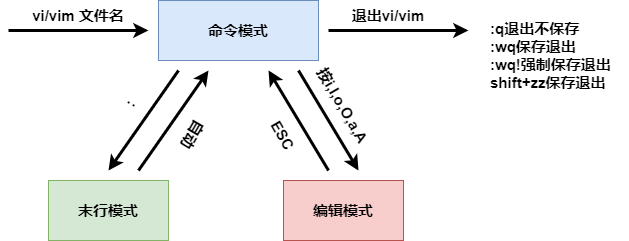

The diagram above was exported from draw.io. Its source (the exported page's mxGraphModel, read from the mxfile embedded in the PNG):
<mxGraphModel dx="1036" dy="606" grid="1" gridSize="10" guides="1" tooltips="1" connect="1" arrows="1" fold="1" page="1" pageScale="1" pageWidth="827" pageHeight="1169" math="0" shadow="0">
  <root>
    <mxCell id="0" />
    <mxCell id="1" parent="0" />
    <mxCell id="do3-TMfbNr4f-LdGzdAA-1" value="&lt;b&gt;&lt;font style=&quot;font-size: 15px;&quot;&gt;命令模式&lt;/font&gt;&lt;/b&gt;" style="rounded=0;whiteSpace=wrap;html=1;fillColor=#dae8fc;strokeColor=#6c8ebf;" vertex="1" parent="1">
      <mxGeometry x="300" y="110" width="160" height="60" as="geometry" />
    </mxCell>
    <mxCell id="do3-TMfbNr4f-LdGzdAA-2" value="&lt;b&gt;&lt;font style=&quot;font-size: 15px;&quot;&gt;末行模式&lt;/font&gt;&lt;/b&gt;" style="rounded=0;whiteSpace=wrap;html=1;fillColor=#d5e8d4;strokeColor=#82b366;" vertex="1" parent="1">
      <mxGeometry x="190" y="290" width="120" height="60" as="geometry" />
    </mxCell>
    <mxCell id="do3-TMfbNr4f-LdGzdAA-3" value="&lt;b&gt;&lt;font style=&quot;font-size: 15px;&quot;&gt;编辑模式&lt;/font&gt;&lt;/b&gt;" style="rounded=0;whiteSpace=wrap;html=1;fillColor=#f8cecc;strokeColor=#b85450;" vertex="1" parent="1">
      <mxGeometry x="425" y="290" width="120" height="60" as="geometry" />
    </mxCell>
    <mxCell id="do3-TMfbNr4f-LdGzdAA-4" value="" style="endArrow=classic;html=1;rounded=0;strokeWidth=3;" edge="1" parent="1">
      <mxGeometry width="50" height="50" relative="1" as="geometry">
        <mxPoint x="440" y="180" as="sourcePoint" />
        <mxPoint x="500" y="280" as="targetPoint" />
      </mxGeometry>
    </mxCell>
    <mxCell id="do3-TMfbNr4f-LdGzdAA-5" value="&lt;b&gt;&lt;font style=&quot;font-size: 15px;&quot;&gt;按i,I,o,O,a,A&lt;/font&gt;&lt;/b&gt;" style="text;html=1;align=center;verticalAlign=middle;whiteSpace=wrap;rounded=0;rotation=60;" vertex="1" parent="1">
      <mxGeometry x="440" y="200" width="90" height="30" as="geometry" />
    </mxCell>
    <mxCell id="do3-TMfbNr4f-LdGzdAA-6" value="" style="endArrow=classic;html=1;rounded=0;strokeWidth=3;" edge="1" parent="1">
      <mxGeometry width="50" height="50" relative="1" as="geometry">
        <mxPoint x="470" y="280" as="sourcePoint" />
        <mxPoint x="410" y="180" as="targetPoint" />
      </mxGeometry>
    </mxCell>
    <mxCell id="do3-TMfbNr4f-LdGzdAA-7" value="&lt;b&gt;&lt;font style=&quot;font-size: 15px;&quot;&gt;ESC&lt;/font&gt;&lt;/b&gt;" style="text;html=1;align=center;verticalAlign=middle;whiteSpace=wrap;rounded=0;rotation=60;" vertex="1" parent="1">
      <mxGeometry x="380" y="230" width="90" height="30" as="geometry" />
    </mxCell>
    <mxCell id="do3-TMfbNr4f-LdGzdAA-9" value="" style="endArrow=classic;html=1;rounded=0;strokeWidth=3;" edge="1" parent="1">
      <mxGeometry width="50" height="50" relative="1" as="geometry">
        <mxPoint x="150" y="140" as="sourcePoint" />
        <mxPoint x="290" y="140" as="targetPoint" />
      </mxGeometry>
    </mxCell>
    <mxCell id="do3-TMfbNr4f-LdGzdAA-10" value="&lt;font style=&quot;font-size: 15px;&quot;&gt;&lt;b&gt;vi/vim 文件名&lt;/b&gt;&lt;/font&gt;" style="text;html=1;align=center;verticalAlign=middle;whiteSpace=wrap;rounded=0;" vertex="1" parent="1">
      <mxGeometry x="170" y="110" width="100" height="30" as="geometry" />
    </mxCell>
    <mxCell id="do3-TMfbNr4f-LdGzdAA-11" value="" style="endArrow=classic;html=1;rounded=0;strokeWidth=3;" edge="1" parent="1">
      <mxGeometry width="50" height="50" relative="1" as="geometry">
        <mxPoint x="320" y="180" as="sourcePoint" />
        <mxPoint x="250" y="280" as="targetPoint" />
      </mxGeometry>
    </mxCell>
    <mxCell id="do3-TMfbNr4f-LdGzdAA-12" value="" style="endArrow=classic;html=1;rounded=0;strokeWidth=3;" edge="1" parent="1">
      <mxGeometry width="50" height="50" relative="1" as="geometry">
        <mxPoint x="280" y="280" as="sourcePoint" />
        <mxPoint x="350" y="180" as="targetPoint" />
      </mxGeometry>
    </mxCell>
    <mxCell id="do3-TMfbNr4f-LdGzdAA-13" value="&lt;b&gt;&lt;font style=&quot;font-size: 15px;&quot;&gt;:&lt;/font&gt;&lt;/b&gt;" style="text;html=1;align=center;verticalAlign=middle;whiteSpace=wrap;rounded=0;rotation=-240;" vertex="1" parent="1">
      <mxGeometry x="230" y="200" width="90" height="30" as="geometry" />
    </mxCell>
    <mxCell id="do3-TMfbNr4f-LdGzdAA-14" value="&lt;span style=&quot;font-size: 15px;&quot;&gt;&lt;b&gt;自动&lt;/b&gt;&lt;/span&gt;" style="text;html=1;align=center;verticalAlign=middle;whiteSpace=wrap;rounded=0;rotation=-240;" vertex="1" parent="1">
      <mxGeometry x="290" y="230" width="90" height="30" as="geometry" />
    </mxCell>
    <mxCell id="do3-TMfbNr4f-LdGzdAA-17" value="" style="endArrow=classic;html=1;rounded=0;strokeWidth=3;" edge="1" parent="1">
      <mxGeometry width="50" height="50" relative="1" as="geometry">
        <mxPoint x="470" y="140" as="sourcePoint" />
        <mxPoint x="610" y="140" as="targetPoint" />
      </mxGeometry>
    </mxCell>
    <mxCell id="do3-TMfbNr4f-LdGzdAA-18" value="&lt;span style=&quot;font-size: 15px;&quot;&gt;&lt;b&gt;退出vi/vim&lt;/b&gt;&lt;/span&gt;" style="text;html=1;align=center;verticalAlign=middle;whiteSpace=wrap;rounded=0;" vertex="1" parent="1">
      <mxGeometry x="480" y="110" width="100" height="30" as="geometry" />
    </mxCell>
    <mxCell id="do3-TMfbNr4f-LdGzdAA-19" value="&lt;font style=&quot;font-size: 15px;&quot;&gt;&lt;b&gt;:q退出不保存&lt;/b&gt;&lt;/font&gt;&lt;div&gt;&lt;span style=&quot;font-size: 15px;&quot;&gt;&lt;b&gt;:wq保存退出&lt;/b&gt;&lt;/span&gt;&lt;/div&gt;&lt;div&gt;&lt;span style=&quot;font-size: 15px;&quot;&gt;&lt;b&gt;:wq!强制保存退出&lt;/b&gt;&lt;/span&gt;&lt;/div&gt;&lt;div&gt;&lt;span style=&quot;font-size: 15px;&quot;&gt;&lt;b&gt;shift+zz保存退出&lt;/b&gt;&lt;/span&gt;&lt;/div&gt;" style="text;html=1;align=left;verticalAlign=middle;whiteSpace=wrap;rounded=0;" vertex="1" parent="1">
      <mxGeometry x="630" y="150" width="140" height="30" as="geometry" />
    </mxCell>
  </root>
</mxGraphModel>